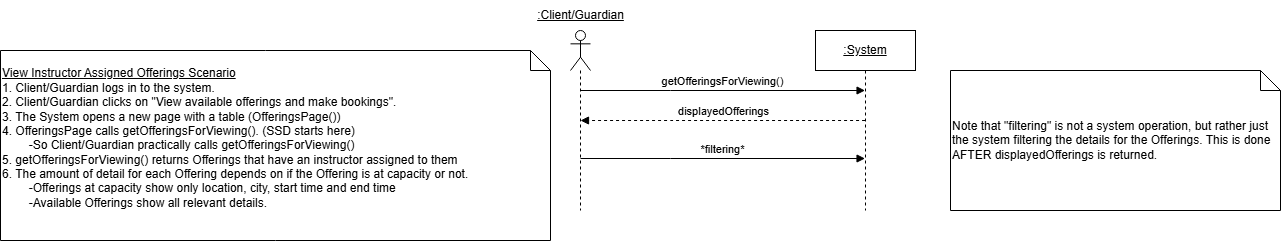

The diagram above was exported from draw.io. Its source (the exported page's mxGraphModel, read from the mxfile embedded in the PNG):
<mxGraphModel dx="2284" dy="746" grid="1" gridSize="10" guides="1" tooltips="1" connect="1" arrows="1" fold="1" page="1" pageScale="1" pageWidth="850" pageHeight="1100" math="0" shadow="0">
  <root>
    <mxCell id="0" />
    <mxCell id="1" parent="0" />
    <mxCell id="QT0idfkxXLzTyoDSYEQH-2" value="" style="shape=umlLifeline;perimeter=lifelinePerimeter;whiteSpace=wrap;html=1;container=1;dropTarget=0;collapsible=0;recursiveResize=0;outlineConnect=0;portConstraint=eastwest;newEdgeStyle={&quot;curved&quot;:0,&quot;rounded&quot;:0};participant=umlActor;" parent="1" vertex="1">
      <mxGeometry x="80" y="50" width="20" height="180" as="geometry" />
    </mxCell>
    <mxCell id="QT0idfkxXLzTyoDSYEQH-3" value="&lt;u&gt;:Client/Guardian&lt;/u&gt;" style="text;html=1;align=center;verticalAlign=middle;resizable=0;points=[];autosize=1;strokeColor=none;fillColor=none;" parent="1" vertex="1">
      <mxGeometry x="35" y="20" width="110" height="30" as="geometry" />
    </mxCell>
    <mxCell id="QT0idfkxXLzTyoDSYEQH-4" value="&lt;u&gt;:System&lt;/u&gt;" style="shape=umlLifeline;perimeter=lifelinePerimeter;whiteSpace=wrap;html=1;container=1;dropTarget=0;collapsible=0;recursiveResize=0;outlineConnect=0;portConstraint=eastwest;newEdgeStyle={&quot;curved&quot;:0,&quot;rounded&quot;:0};" parent="1" vertex="1">
      <mxGeometry x="325" y="50" width="100" height="180" as="geometry" />
    </mxCell>
    <mxCell id="LRU_EcB0eDfxrB6BmX2D-1" value="&lt;u&gt;View Instructor Assigned Offerings Scenario&lt;/u&gt;&lt;div&gt;1. Client/Guardian logs in to the system.&lt;/div&gt;&lt;div&gt;2. Client/Guardian clicks on &quot;View available offerings and make bookings&quot;.&lt;/div&gt;&lt;div&gt;3. The System opens a new page with a table (OfferingsPage())&lt;/div&gt;&lt;div&gt;4. OfferingsPage calls&amp;nbsp;&lt;span style=&quot;background-color: initial;&quot;&gt;getOfferingsForViewing(). (SSD starts here)&lt;/span&gt;&lt;/div&gt;&lt;div&gt;&lt;span style=&quot;background-color: initial;&quot;&gt;&lt;span style=&quot;white-space: pre;&quot;&gt;&#09;&lt;/span&gt;-So Client/Guardian practically calls&amp;nbsp;&lt;/span&gt;&lt;span style=&quot;background-color: initial;&quot;&gt;getOfferingsForViewing()&lt;/span&gt;&lt;span style=&quot;background-color: initial;&quot;&gt;&lt;br&gt;&lt;/span&gt;&lt;/div&gt;&lt;div&gt;&lt;span style=&quot;background-color: initial;&quot;&gt;5.&amp;nbsp;&lt;/span&gt;&lt;span style=&quot;background-color: initial;&quot;&gt;getOfferingsForViewing() returns Offerings that have an instructor assigned to them&lt;/span&gt;&lt;/div&gt;&lt;div&gt;&lt;span style=&quot;background-color: initial;&quot;&gt;6. The amount of detail for each Offering depends on if the Offering is at capacity or not.&lt;/span&gt;&lt;/div&gt;&lt;div&gt;&lt;span style=&quot;background-color: initial;&quot;&gt;&lt;span style=&quot;white-space: pre;&quot;&gt;&#09;&lt;/span&gt;-Offerings at capacity show only location, city, start time and end time&lt;br&gt;&lt;/span&gt;&lt;/div&gt;&lt;div&gt;&lt;span style=&quot;background-color: initial;&quot;&gt;&lt;span style=&quot;white-space: pre;&quot;&gt;&#09;&lt;/span&gt;-Available Offerings show all relevant details.&lt;br&gt;&lt;/span&gt;&lt;/div&gt;&lt;div&gt;&lt;span style=&quot;background-color: initial;&quot;&gt;&lt;br&gt;&lt;/span&gt;&lt;/div&gt;" style="shape=note;size=20;whiteSpace=wrap;html=1;align=left;" parent="1" vertex="1">
      <mxGeometry x="-490" y="70" width="550" height="190" as="geometry" />
    </mxCell>
    <mxCell id="LRU_EcB0eDfxrB6BmX2D-2" value="getOfferingsForViewing()" style="html=1;verticalAlign=bottom;endArrow=block;edgeStyle=elbowEdgeStyle;elbow=vertical;curved=0;rounded=0;" parent="1" edge="1">
      <mxGeometry relative="1" as="geometry">
        <mxPoint x="89.99857142857144" y="110" as="sourcePoint" />
        <Array as="points">
          <mxPoint x="180.07" y="110" />
        </Array>
        <mxPoint x="374.57" y="110" as="targetPoint" />
        <mxPoint as="offset" />
      </mxGeometry>
    </mxCell>
    <mxCell id="LRU_EcB0eDfxrB6BmX2D-3" value="Note that &quot;filtering&quot; is not a system operation, but rather just the system filtering the details for the Offerings. This is done AFTER displayedOfferings is returned." style="shape=note;size=20;whiteSpace=wrap;html=1;align=left;" parent="1" vertex="1">
      <mxGeometry x="460" y="90" width="330" height="140" as="geometry" />
    </mxCell>
    <mxCell id="u_acOAB_AmVKu_HRrPj9-1" value="displayedOfferings" style="html=1;verticalAlign=bottom;endArrow=block;edgeStyle=elbowEdgeStyle;elbow=vertical;curved=0;rounded=0;dashed=1;" parent="1" edge="1">
      <mxGeometry x="0.0003" relative="1" as="geometry">
        <mxPoint x="374.57" y="140" as="sourcePoint" />
        <Array as="points">
          <mxPoint x="180.07" y="140" />
        </Array>
        <mxPoint x="89.99857142857144" y="140" as="targetPoint" />
        <mxPoint as="offset" />
      </mxGeometry>
    </mxCell>
    <mxCell id="u_acOAB_AmVKu_HRrPj9-3" value="*filtering*" style="html=1;verticalAlign=bottom;endArrow=block;edgeStyle=elbowEdgeStyle;elbow=vertical;curved=0;rounded=0;" parent="1" edge="1">
      <mxGeometry relative="1" as="geometry">
        <mxPoint x="89.99857142857144" y="178" as="sourcePoint" />
        <Array as="points">
          <mxPoint x="180.07" y="178" />
        </Array>
        <mxPoint x="374.57" y="178" as="targetPoint" />
        <mxPoint as="offset" />
      </mxGeometry>
    </mxCell>
  </root>
</mxGraphModel>